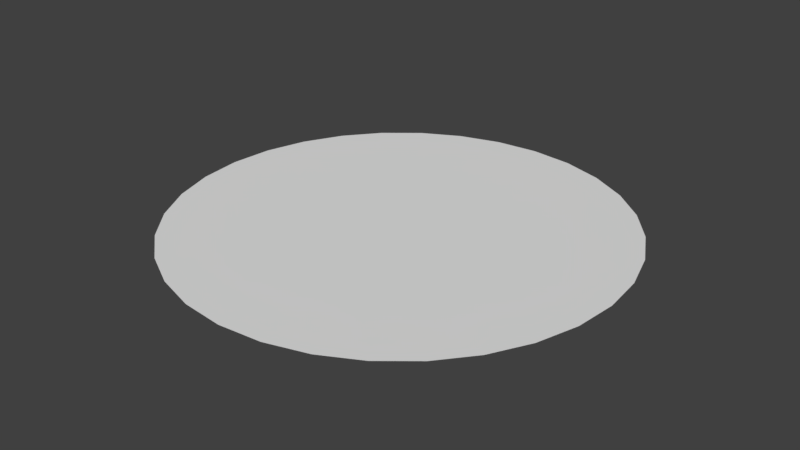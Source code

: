 # Source: circle_2-sided.blend  (saved by Blender 2.79.0; exported with 4.5.12 LTS)
import bpy
from mathutils import Matrix  # noqa: F401  (used for matrix-valued properties, if any)

bpy.ops.wm.read_factory_settings(use_empty=True)
scene = bpy.context.scene
scene.name = 'Scene'

# ---- collections
col_collection_1 = bpy.data.collections.new('Collection 1'); scene.collection.children.link(col_collection_1)

# ---- world
world_world = bpy.data.worlds.new('World'); scene.world = world_world
world_world.color = (0.05088, 0.05088, 0.05088)
world_world.use_sun_shadow = False
world_world.sun_shadow_jitter_overblur = 0.0
world_world.cycles.sampling_method = 'MANUAL'

# ---- meshes
me_circle_001 = bpy.data.meshes.new('Circle.001')
me_circle_001.from_pydata([(0.0, 1.0, 0.0), (-0.1951, 0.9808, 0.0), (-0.3827, 0.9239, 0.0), (-0.5556, 0.8315, 0.0), (-0.7071, 0.7071, 0.0), (-0.8315, 0.5556, 0.0), (-0.9239, 0.3827, 0.0), (-0.9808, 0.1951, 0.0), (-1.0, 7.55e-08, 0.0), (-0.9808, -0.1951, 0.0), (-0.9239, -0.3827, 0.0), (-0.8315, -0.5556, 0.0), (-0.7071, -0.7071, 0.0), (-0.5556, -0.8315, 0.0), (-0.3827, -0.9239, 0.0), (-0.1951, -0.9808, 0.0), (3.258e-07, -1.0, 0.0), (0.1951, -0.9808, 0.0), (0.3827, -0.9239, 0.0), (0.5556, -0.8315, 0.0), (0.7071, -0.7071, 0.0), (0.8315, -0.5556, 0.0), (0.9239, -0.3827, 0.0), (0.9808, -0.1951, 0.0), (1.0, 9.656e-07, 0.0), (0.9808, 0.1951, 0.0), (0.9239, 0.3827, 0.0), (0.8315, 0.5556, 0.0), (0.7071, 0.7071, 0.0), (0.5556, 0.8315, 0.0), (0.3827, 0.9239, 0.0), (0.1951, 0.9808, 0.0), (0.0, -1.0, 0.0001003), (-0.1951, -0.9808, 0.0001003), (-0.3827, -0.9239, 0.0001003), (-0.5556, -0.8315, 0.0001003), (-0.7071, -0.7071, 0.0001002), (-0.8315, -0.5556, 0.0001002), (-0.9239, -0.3827, 0.0001001), (-0.9808, -0.1951, 0.0001001), (-1.0, -7.547e-08, 0.0001), (-0.9808, 0.1951, 9.994e-05), (-0.9239, 0.3827, 9.988e-05), (-0.8315, 0.5556, 9.982e-05), (-0.7071, 0.7071, 9.977e-05), (-0.5556, 0.8315, 9.973e-05), (-0.3827, 0.9239, 9.97e-05), (-0.1951, 0.9808, 9.968e-05), (3.258e-07, 1.0, 9.967e-05), (0.1951, 0.9808, 9.968e-05), (0.3827, 0.9239, 9.97e-05), (0.5556, 0.8315, 9.973e-05), (0.7071, 0.7071, 9.977e-05), (0.8315, 0.5556, 9.982e-05), (0.9239, 0.3827, 9.988e-05), (0.9808, 0.1951, 9.994e-05), (1.0, -9.656e-07, 0.0001), (0.9808, -0.1951, 0.0001001), (0.9239, -0.3827, 0.0001001), (0.8315, -0.5556, 0.0001002), (0.7071, -0.7071, 0.0001002), (0.5556, -0.8315, 0.0001003), (0.3827, -0.9239, 0.0001003), (0.1951, -0.9808, 0.0001003)], [], [(1, 2, 3, 4, 5, 6, 7, 8, 9, 10, 11, 12, 13, 14, 15, 16, 17, 18, 19, 20, 21, 22, 23, 24, 25, 26, 27, 28, 29, 30, 31, 0), (33, 34, 35, 36, 37, 38, 39, 40, 41, 42, 43, 44, 45, 46, 47, 48, 49, 50, 51, 52, 53, 54, 55, 56, 57, 58, 59, 60, 61, 62, 63, 32)])
_uv = me_circle_001.uv_layers.new(name='UVMap')
_uv.uv.foreach_set('vector', [0.4508, 0.9999, 0.3542, 0.9807, 0.2632, 0.943, 0.1813, 0.8883, 0.1117, 0.8187, 0.05699, 0.7368, 0.01931, 0.6458, 0.0001002, 0.5492, 9.998e-05, 0.4508, 0.01931, 0.3542, 0.05699, 0.2632, 0.1117, 0.1813, 0.1813, 0.1117, 0.2632, 0.05699, 0.3542, 0.01931, 0.4508, 9.998e-05, 0.5492, 0.0001002, 0.6458, 0.01931, 0.7368, 0.05699, 0.8187, 0.1117, 0.8883, 0.1813, 0.943, 0.2632, 0.9807, 0.3542, 0.9999, 0.4508, 0.9999, 0.5492, 0.9807, 0.6458, 0.943, 0.7368, 0.8883, 0.8187, 0.8187, 0.8883, 0.7368, 0.943, 0.6458, 0.9807, 0.5492, 0.9999, 0.3542, 0.9807, 0.2632, 0.943, 0.1813, 0.8883, 0.1117, 0.8187, 0.057, 0.7368, 0.01931, 0.6458, 0.0001004, 0.5492, 9.998e-05, 0.4508, 0.01931, 0.3542, 0.05699, 0.2632, 0.1117, 0.1813, 0.1813, 0.1117, 0.2632, 0.05699, 0.3542, 0.01931, 0.4508, 0.0001, 0.5492, 9.998e-05, 0.6458, 0.01931, 0.7368, 0.05699, 0.8187, 0.1117, 0.8883, 0.1813, 0.943, 0.2632, 0.9807, 0.3542, 0.9999, 0.4508, 0.9999, 0.5492, 0.9807, 0.6458, 0.943, 0.7368, 0.8883, 0.8187, 0.8187, 0.8883, 0.7368, 0.943, 0.6458, 0.9807, 0.5492, 0.9999, 0.4508, 0.9999])
me_circle_001.use_remesh_preserve_volume = False
me_circle_001.use_remesh_preserve_attributes = False
me_circle_001.use_mirror_vertex_groups = False
me_circle_001.update()

# ---- objects
ob_circle_2_sided = bpy.data.objects.new('Circle-2-sided', me_circle_001)

# ---- transforms, parenting, visibility, modifiers, constraints
ob_circle_2_sided.location = (0.0, 0.0, 0.0001)
ob_circle_2_sided.rotation_euler = (3.142, -0.0, 0.0)
ob_circle_2_sided.lineart.crease_threshold = 0.0

# ---- collection membership
col_collection_1.objects.link(ob_circle_2_sided)

# ---- scene / render settings (as saved in the file)
scene.frame_start = 1; scene.frame_end = 250; scene.frame_set(1)
scene.render.engine = 'BLENDER_EEVEE_NEXT'
scene.render.resolution_percentage = 50
scene.render.dither_intensity = 0.0
scene.cycles.use_denoising = False
scene.cycles.samples = 128
scene.cycles.sampling_pattern = 'TABULATED_SOBOL'
scene.cycles.use_adaptive_sampling = False
scene.cycles.use_light_tree = False
scene.cycles.blur_glossy = 0.0
scene.cycles.sample_clamp_indirect = 0.0
scene.view_settings.view_transform = 'Standard'
bpy.context.view_layer.update()

# ---- added for rendering (the .blend has no active camera and no usable light): camera, sun
cam_auto = bpy.data.cameras.new('AutoCamera')
cam_auto.lens = 50.0
cam_auto.sensor_width = 36.0
cam_auto.clip_end = 1000.0
ob_auto_camera = bpy.data.objects.new('AutoCamera', cam_auto)
scene.collection.objects.link(ob_auto_camera)
ob_auto_camera.location = (2.61693, -3.14032, 2.09359)
ob_auto_camera.rotation_euler = (1.09748, -7.21219e-08, 0.694738)
scene.camera = ob_auto_camera
light_auto_sun = bpy.data.lights.new('AutoSun', 'SUN')
light_auto_sun.energy = 3.0
light_auto_sun.angle = 0.0523599
ob_auto_sun = bpy.data.objects.new('AutoSun', light_auto_sun)
scene.collection.objects.link(ob_auto_sun)
ob_auto_sun.rotation_euler = (0.872665, 0.174533, 0.523599)
bpy.context.view_layer.update()
